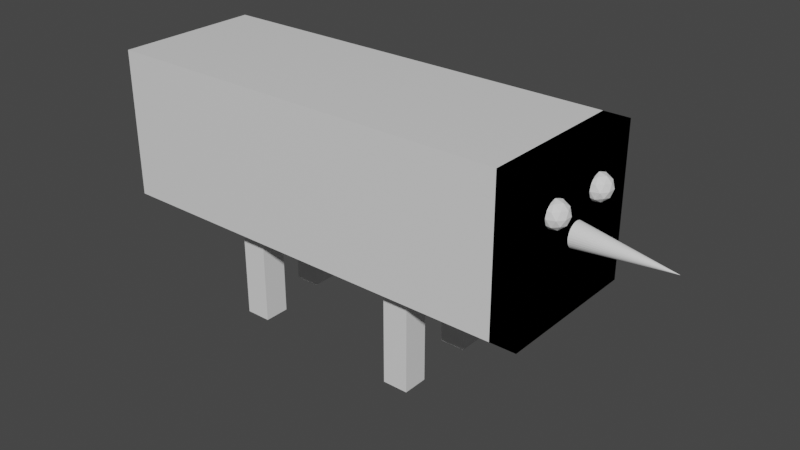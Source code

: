 # Source: untitled.blend  (saved by Blender 3.1.7; exported with 4.5.12 LTS)
import bpy
from mathutils import Matrix  # noqa: F401  (used for matrix-valued properties, if any)

bpy.ops.wm.read_factory_settings(use_empty=True)
scene = bpy.context.scene
scene.name = 'Scene'

# ---- collections
col_collection = bpy.data.collections.new('Collection'); scene.collection.children.link(col_collection)

# ---- materials (node trees are filled in below, after node groups)
mat_material = bpy.data.materials.new('Material')
mat_material.alpha_threshold = 0.0
mat_material.use_transparent_shadow = False
mat_material.line_color = (0.0, 0.0, 0.0, 1.0)

# ---- material node trees
mat_material.use_nodes = True; mat_material.node_tree.nodes.clear()
_N = mat_material.node_tree.nodes; _L = mat_material.node_tree.links
n0 = _N.new('ShaderNodeOutputMaterial'); n0.name = 'Material Output'; n0.location = (300, 300)
n1 = _N.new('ShaderNodeBsdfPrincipled'); n1.name = 'Principled BSDF'; n1.location = (10, 300)
n1.distribution = 'GGX'
n1.subsurface_method = 'RANDOM_WALK_SKIN'
n1.inputs[2].default_value = 0.4
n1.inputs[3].default_value = 1.45
n1.inputs[27].default_value = (0.0, 0.0, 0.0, 1.0)
n1.inputs[28].default_value = 1.0
_L.new(n1.outputs[0], n0.inputs[0])
n0.is_active_output = True

# ---- world
world_world = bpy.data.worlds.new('World'); scene.world = world_world
world_world.use_nodes = True; world_world.node_tree.nodes.clear()
_N = world_world.node_tree.nodes; _L = world_world.node_tree.links
n0 = _N.new('ShaderNodeOutputWorld'); n0.name = 'World Output'; n0.location = (300, 300)
n1 = _N.new('ShaderNodeBackground'); n1.name = 'Background'; n1.location = (10, 300)
n1.inputs[0].default_value = (0.05088, 0.05088, 0.05088, 1.0)
_L.new(n1.outputs[0], n0.inputs[0])
n0.is_active_output = True
world_world.color = (0.05088, 0.05088, 0.05088)
world_world.use_sun_shadow = False
world_world.sun_shadow_jitter_overblur = 0.0

# ---- meshes
me_cube = bpy.data.meshes.new('Cube')
me_cube.from_pydata([(1.0, 1.0, 1.0), (1.0, 1.0, -1.0), (1.0, -1.0, 1.0), (1.0, -1.0, -1.0), (-1.0, 1.0, 1.0), (-1.0, 1.0, -1.0), (-1.0, -1.0, 1.0), (-1.0, -1.0, -1.0), (1.0, 1.0, 1.0), (1.0, 1.0, -1.0), (1.0, -1.0, 1.0), (1.0, -1.0, -1.0), (-1.0, 1.0, 1.0), (-1.0, 1.0, -1.0), (-1.0, -1.0, 1.0), (-1.0, -1.0, -1.0), (-33.89, 1.0, 1.0), (-33.89, 1.0, -1.0), (-33.89, -1.0, 1.0), (-33.89, -1.0, -1.0), (-6.892, -0.6867, -1.256), (-6.892, -0.6867, -0.9114), (-6.892, -0.3419, -1.256), (-6.892, -0.3419, -0.9114), (-4.892, -0.6867, -1.256), (-4.892, -0.6867, -0.9114), (-4.892, -0.3419, -1.256), (-4.892, -0.3419, -0.9114), (-6.892, -0.6867, -0.9114), (-6.892, -0.3419, -0.9114), (-4.892, -0.6867, -0.9114), (-4.892, -0.3419, -0.9114)], [], [(0, 2, 6, 4), (3, 7, 6, 2), (7, 5, 4, 6), (5, 7, 3, 1), (1, 3, 2, 0), (5, 1, 0, 4), (8, 12, 14, 10), (11, 10, 14, 15), (13, 15, 19, 17), (13, 9, 11, 15), (9, 8, 10, 11), (13, 12, 8, 9), (19, 18, 16, 17), (14, 12, 16, 18), (12, 13, 17, 16), (15, 14, 18, 19), (31, 29, 28, 30)])
_uv = me_cube.uv_layers.new(name='UVMap')
_uv.uv.foreach_set('vector', [0.625, 0.5, 0.625, 0.75, 0.875, 0.75, 0.875, 0.5, 0.375, 0.75, 0.375, 1.0, 0.625, 1.0, 0.625, 0.75, 0.375, 0.0, 0.375, 0.25, 0.625, 0.25, 0.625, 0.0, 0.125, 0.5, 0.125, 0.75, 0.375, 0.75, 0.375, 0.5, 0.375, 0.5, 0.375, 0.75, 0.625, 0.75, 0.625, 0.5, 0.375, 0.25, 0.375, 0.5, 0.625, 0.5, 0.625, 0.25, 0.625, 0.5, 0.875, 0.5, 0.875, 0.75, 0.625, 0.75, 0.375, 0.75, 0.625, 0.75, 0.625, 1.0, 0.375, 1.0, 0.125, 0.5, 0.125, 0.75, 0.125, 0.75, 0.125, 0.5, 0.125, 0.5, 0.375, 0.5, 0.375, 0.75, 0.125, 0.75, 0.375, 0.5, 0.625, 0.5, 0.625, 0.75, 0.375, 0.75, 0.375, 0.25, 0.625, 0.25, 0.625, 0.5, 0.375, 0.5, 0.375, 0.0, 0.625, 0.0, 0.625, 0.25, 0.375, 0.25, 0.875, 0.75, 0.875, 0.5, 0.875, 0.5, 0.875, 0.75, 0.625, 0.25, 0.375, 0.25, 0.375, 0.25, 0.625, 0.25, 0.375, 1.0, 0.625, 1.0, 0.625, 1.0, 0.375, 1.0, 0.625, 0.5, 0.875, 0.5, 0.875, 0.75, 0.625, 0.75])
me_cube.materials.append(mat_material)
me_cube.use_remesh_preserve_volume = False
me_cube.use_remesh_preserve_attributes = False
me_cube.use_mirror_vertex_groups = False
me_cube.update()
me_cone = bpy.data.meshes.new('Cone')
me_cone.from_pydata([(0.0, 1.0, -1.0), (0.1951, 0.9808, -1.0), (0.3827, 0.9239, -1.0), (0.5556, 0.8315, -1.0), (0.7071, 0.7071, -1.0), (0.8315, 0.5556, -1.0), (0.9239, 0.3827, -1.0), (0.9808, 0.1951, -1.0), (1.0, -4.371e-08, -1.0), (0.9808, -0.1951, -1.0), (0.9239, -0.3827, -1.0), (0.8315, -0.5556, -1.0), (0.7071, -0.7071, -1.0), (0.5556, -0.8315, -1.0), (0.3827, -0.9239, -1.0), (0.1951, -0.9808, -1.0), (-8.742e-08, -1.0, -1.0), (-0.1951, -0.9808, -1.0), (-0.3827, -0.9239, -1.0), (-0.5556, -0.8315, -1.0), (-0.7071, -0.7071, -1.0), (-0.8315, -0.5556, -1.0), (-0.9239, -0.3827, -1.0), (-0.9808, -0.1951, -1.0), (-1.0, 1.192e-08, -1.0), (-0.9808, 0.1951, -1.0), (-0.9239, 0.3827, -1.0), (-0.8315, 0.5556, -1.0), (-0.7071, 0.7071, -1.0), (-0.5556, 0.8315, -1.0), (-0.3827, 0.9239, -1.0), (-0.1951, 0.9808, -1.0), (0.0, 0.0, 1.0)], [], [(0, 32, 1), (1, 32, 2), (2, 32, 3), (3, 32, 4), (4, 32, 5), (5, 32, 6), (6, 32, 7), (7, 32, 8), (8, 32, 9), (9, 32, 10), (10, 32, 11), (11, 32, 12), (12, 32, 13), (13, 32, 14), (14, 32, 15), (15, 32, 16), (16, 32, 17), (17, 32, 18), (18, 32, 19), (19, 32, 20), (20, 32, 21), (21, 32, 22), (22, 32, 23), (23, 32, 24), (24, 32, 25), (25, 32, 26), (26, 32, 27), (27, 32, 28), (28, 32, 29), (29, 32, 30), (0, 1, 2, 3, 4, 5, 6, 7, 8, 9, 10, 11, 12, 13, 14, 15, 16, 17, 18, 19, 20, 21, 22, 23, 24, 25, 26, 27, 28, 29, 30, 31), (30, 32, 31), (31, 32, 0)])
_uv = me_cone.uv_layers.new(name='UVMap')
_uv.uv.foreach_set('vector', [0.25, 0.49, 0.25, 0.25, 0.2968, 0.4854, 0.2968, 0.4854, 0.25, 0.25, 0.3418, 0.4717, 0.3418, 0.4717, 0.25, 0.25, 0.3833, 0.4496, 0.3833, 0.4496, 0.25, 0.25, 0.4197, 0.4197, 0.4197, 0.4197, 0.25, 0.25, 0.4496, 0.3833, 0.4496, 0.3833, 0.25, 0.25, 0.4717, 0.3418, 0.4717, 0.3418, 0.25, 0.25, 0.4854, 0.2968, 0.4854, 0.2968, 0.25, 0.25, 0.49, 0.25, 0.49, 0.25, 0.25, 0.25, 0.4854, 0.2032, 0.4854, 0.2032, 0.25, 0.25, 0.4717, 0.1582, 0.4717, 0.1582, 0.25, 0.25, 0.4496, 0.1167, 0.4496, 0.1167, 0.25, 0.25, 0.4197, 0.08029, 0.4197, 0.08029, 0.25, 0.25, 0.3833, 0.05045, 0.3833, 0.05045, 0.25, 0.25, 0.3418, 0.02827, 0.3418, 0.02827, 0.25, 0.25, 0.2968, 0.01461, 0.2968, 0.01461, 0.25, 0.25, 0.25, 0.01, 0.25, 0.01, 0.25, 0.25, 0.2032, 0.01461, 0.2032, 0.01461, 0.25, 0.25, 0.1582, 0.02827, 0.1582, 0.02827, 0.25, 0.25, 0.1167, 0.05045, 0.1167, 0.05045, 0.25, 0.25, 0.08029, 0.08029, 0.08029, 0.08029, 0.25, 0.25, 0.05045, 0.1167, 0.05045, 0.1167, 0.25, 0.25, 0.02827, 0.1582, 0.02827, 0.1582, 0.25, 0.25, 0.01461, 0.2032, 0.01461, 0.2032, 0.25, 0.25, 0.01, 0.25, 0.01, 0.25, 0.25, 0.25, 0.01461, 0.2968, 0.01461, 0.2968, 0.25, 0.25, 0.02827, 0.3418, 0.02827, 0.3418, 0.25, 0.25, 0.05045, 0.3833, 0.05045, 0.3833, 0.25, 0.25, 0.08029, 0.4197, 0.08029, 0.4197, 0.25, 0.25, 0.1167, 0.4496, 0.1167, 0.4496, 0.25, 0.25, 0.1582, 0.4717, 0.75, 0.49, 0.7968, 0.4854, 0.8418, 0.4717, 0.8833, 0.4496, 0.9197, 0.4197, 0.9496, 0.3833, 0.9717, 0.3418, 0.9854, 0.2968, 0.99, 0.25, 0.9854, 0.2032, 0.9717, 0.1582, 0.9496, 0.1167, 0.9197, 0.08029, 0.8833, 0.05045, 0.8418, 0.02827, 0.7968, 0.01461, 0.75, 0.01, 0.7032, 0.01461, 0.6582, 0.02827, 0.6167, 0.05045, 0.5803, 0.08029, 0.5504, 0.1167, 0.5283, 0.1582, 0.5146, 0.2032, 0.51, 0.25, 0.5146, 0.2968, 0.5283, 0.3418, 0.5504, 0.3833, 0.5803, 0.4197, 0.6167, 0.4496, 0.6582, 0.4717, 0.7032, 0.4854, 0.1582, 0.4717, 0.25, 0.25, 0.2032, 0.4854, 0.2032, 0.4854, 0.25, 0.25, 0.25, 0.49])
me_cone.use_remesh_fix_poles = True
me_cone.use_remesh_preserve_attributes = False
me_cone.update()
me_icosphere = bpy.data.meshes.new('Icosphere')
me_icosphere.from_pydata([(0.0, 0.0, -1.0), (0.7236, -0.5257, -0.4472), (-0.2764, -0.8506, -0.4472), (-0.8944, 0.0, -0.4472), (-0.2764, 0.8506, -0.4472), (0.7236, 0.5257, -0.4472), (0.2764, -0.8506, 0.4472), (-0.7236, -0.5257, 0.4472), (-0.7236, 0.5257, 0.4472), (0.2764, 0.8506, 0.4472), (0.8944, 0.0, 0.4472), (0.0, 0.0, 1.0), (-0.1625, -0.5, -0.8507), (0.4253, -0.309, -0.8507), (0.2629, -0.809, -0.5257), (0.8506, 0.0, -0.5257), (0.4253, 0.309, -0.8507), (-0.5257, 0.0, -0.8507), (-0.6882, -0.5, -0.5257), (-0.1625, 0.5, -0.8507), (-0.6882, 0.5, -0.5257), (0.2629, 0.809, -0.5257), (0.9511, -0.309, 0.0), (0.9511, 0.309, 0.0), (0.0, -1.0, 0.0), (0.5878, -0.809, 0.0), (-0.9511, -0.309, 0.0), (-0.5878, -0.809, 0.0), (-0.5878, 0.809, 0.0), (-0.9511, 0.309, 0.0), (0.5878, 0.809, 0.0), (0.0, 1.0, 0.0), (0.6882, -0.5, 0.5257), (-0.2629, -0.809, 0.5257), (-0.8506, 0.0, 0.5257), (-0.2629, 0.809, 0.5257), (0.6882, 0.5, 0.5257), (0.1625, -0.5, 0.8507), (0.5257, 0.0, 0.8507), (-0.4253, -0.309, 0.8507), (-0.4253, 0.309, 0.8507), (0.1625, 0.5, 0.8507)], [], [(0, 13, 12), (1, 13, 15), (0, 12, 17), (0, 17, 19), (0, 19, 16), (1, 15, 22), (2, 14, 24), (3, 18, 26), (4, 20, 28), (5, 21, 30), (1, 22, 25), (2, 24, 27), (3, 26, 29), (4, 28, 31), (5, 30, 23), (6, 32, 37), (7, 33, 39), (8, 34, 40), (9, 35, 41), (10, 36, 38), (38, 41, 11), (38, 36, 41), (36, 9, 41), (41, 40, 11), (41, 35, 40), (35, 8, 40), (40, 39, 11), (40, 34, 39), (34, 7, 39), (39, 37, 11), (39, 33, 37), (33, 6, 37), (37, 38, 11), (37, 32, 38), (32, 10, 38), (23, 36, 10), (23, 30, 36), (30, 9, 36), (31, 35, 9), (31, 28, 35), (28, 8, 35), (29, 34, 8), (29, 26, 34), (26, 7, 34), (27, 33, 7), (27, 24, 33), (24, 6, 33), (25, 32, 6), (25, 22, 32), (22, 10, 32), (30, 31, 9), (30, 21, 31), (21, 4, 31), (28, 29, 8), (28, 20, 29), (20, 3, 29), (26, 27, 7), (26, 18, 27), (18, 2, 27), (24, 25, 6), (24, 14, 25), (14, 1, 25), (22, 23, 10), (22, 15, 23), (15, 5, 23), (16, 21, 5), (16, 19, 21), (19, 4, 21), (19, 20, 4), (19, 17, 20), (17, 3, 20), (17, 18, 3), (17, 12, 18), (12, 2, 18), (15, 16, 5), (15, 13, 16), (13, 0, 16), (12, 14, 2), (12, 13, 14), (13, 1, 14)])
_uv = me_icosphere.uv_layers.new(name='UVMap')
_uv.uv.foreach_set('vector', [0.1818, 0.0, 0.2273, 0.07873, 0.1364, 0.07873, 0.2727, 0.1575, 0.3182, 0.07873, 0.3636, 0.1575, 0.9091, 0.0, 0.9545, 0.07873, 0.8636, 0.07873, 0.7273, 0.0, 0.7727, 0.07873, 0.6818, 0.07873, 0.5455, 0.0, 0.5909, 0.07873, 0.5, 0.07873, 0.2727, 0.1575, 0.3636, 0.1575, 0.3182, 0.2362, 0.09091, 0.1575, 0.1818, 0.1575, 0.1364, 0.2362, 0.8182, 0.1575, 0.9091, 0.1575, 0.8636, 0.2362, 0.6364, 0.1575, 0.7273, 0.1575, 0.6818, 0.2362, 0.4545, 0.1575, 0.5455, 0.1575, 0.5, 0.2362, 0.2727, 0.1575, 0.3182, 0.2362, 0.2273, 0.2362, 0.09091, 0.1575, 0.1364, 0.2362, 0.04546, 0.2362, 0.8182, 0.1575, 0.8636, 0.2362, 0.7727, 0.2362, 0.6364, 0.1575, 0.6818, 0.2362, 0.5909, 0.2362, 0.4545, 0.1575, 0.5, 0.2362, 0.4091, 0.2362, 0.1818, 0.3149, 0.2727, 0.3149, 0.2273, 0.3937, 0.0, 0.3149, 0.09091, 0.3149, 0.04546, 0.3937, 0.7273, 0.3149, 0.8182, 0.3149, 0.7727, 0.3937, 0.5455, 0.3149, 0.6364, 0.3149, 0.5909, 0.3937, 0.3636, 0.3149, 0.4545, 0.3149, 0.4091, 0.3937, 0.4091, 0.3937, 0.5, 0.3937, 0.4545, 0.4724, 0.4091, 0.3937, 0.4545, 0.3149, 0.5, 0.3937, 0.4545, 0.3149, 0.5455, 0.3149, 0.5, 0.3937, 0.5909, 0.3937, 0.6818, 0.3937, 0.6364, 0.4724, 0.5909, 0.3937, 0.6364, 0.3149, 0.6818, 0.3937, 0.6364, 0.3149, 0.7273, 0.3149, 0.6818, 0.3937, 0.7727, 0.3937, 0.8636, 0.3937, 0.8182, 0.4724, 0.7727, 0.3937, 0.8182, 0.3149, 0.8636, 0.3937, 0.8182, 0.3149, 0.9091, 0.3149, 0.8636, 0.3937, 0.04546, 0.3937, 0.1364, 0.3937, 0.09091, 0.4724, 0.04546, 0.3937, 0.09091, 0.3149, 0.1364, 0.3937, 0.09091, 0.3149, 0.1818, 0.3149, 0.1364, 0.3937, 0.2273, 0.3937, 0.3182, 0.3937, 0.2727, 0.4724, 0.2273, 0.3937, 0.2727, 0.3149, 0.3182, 0.3937, 0.2727, 0.3149, 0.3636, 0.3149, 0.3182, 0.3937, 0.4091, 0.2362, 0.4545, 0.3149, 0.3636, 0.3149, 0.4091, 0.2362, 0.5, 0.2362, 0.4545, 0.3149, 0.5, 0.2362, 0.5455, 0.3149, 0.4545, 0.3149, 0.5909, 0.2362, 0.6364, 0.3149, 0.5455, 0.3149, 0.5909, 0.2362, 0.6818, 0.2362, 0.6364, 0.3149, 0.6818, 0.2362, 0.7273, 0.3149, 0.6364, 0.3149, 0.7727, 0.2362, 0.8182, 0.3149, 0.7273, 0.3149, 0.7727, 0.2362, 0.8636, 0.2362, 0.8182, 0.3149, 0.8636, 0.2362, 0.9091, 0.3149, 0.8182, 0.3149, 0.04546, 0.2362, 0.09091, 0.3149, 0.0, 0.3149, 0.04546, 0.2362, 0.1364, 0.2362, 0.09091, 0.3149, 0.1364, 0.2362, 0.1818, 0.3149, 0.09091, 0.3149, 0.2273, 0.2362, 0.2727, 0.3149, 0.1818, 0.3149, 0.2273, 0.2362, 0.3182, 0.2362, 0.2727, 0.3149, 0.3182, 0.2362, 0.3636, 0.3149, 0.2727, 0.3149, 0.5, 0.2362, 0.5909, 0.2362, 0.5455, 0.3149, 0.5, 0.2362, 0.5455, 0.1575, 0.5909, 0.2362, 0.5455, 0.1575, 0.6364, 0.1575, 0.5909, 0.2362, 0.6818, 0.2362, 0.7727, 0.2362, 0.7273, 0.3149, 0.6818, 0.2362, 0.7273, 0.1575, 0.7727, 0.2362, 0.7273, 0.1575, 0.8182, 0.1575, 0.7727, 0.2362, 0.8636, 0.2362, 0.9545, 0.2362, 0.9091, 0.3149, 0.8636, 0.2362, 0.9091, 0.1575, 0.9545, 0.2362, 0.9091, 0.1575, 1.0, 0.1575, 0.9545, 0.2362, 0.1364, 0.2362, 0.2273, 0.2362, 0.1818, 0.3149, 0.1364, 0.2362, 0.1818, 0.1575, 0.2273, 0.2362, 0.1818, 0.1575, 0.2727, 0.1575, 0.2273, 0.2362, 0.3182, 0.2362, 0.4091, 0.2362, 0.3636, 0.3149, 0.3182, 0.2362, 0.3636, 0.1575, 0.4091, 0.2362, 0.3636, 0.1575, 0.4545, 0.1575, 0.4091, 0.2362, 0.5, 0.07873, 0.5455, 0.1575, 0.4545, 0.1575, 0.5, 0.07873, 0.5909, 0.07873, 0.5455, 0.1575, 0.5909, 0.07873, 0.6364, 0.1575, 0.5455, 0.1575, 0.6818, 0.07873, 0.7273, 0.1575, 0.6364, 0.1575, 0.6818, 0.07873, 0.7727, 0.07873, 0.7273, 0.1575, 0.7727, 0.07873, 0.8182, 0.1575, 0.7273, 0.1575, 0.8636, 0.07873, 0.9091, 0.1575, 0.8182, 0.1575, 0.8636, 0.07873, 0.9545, 0.07873, 0.9091, 0.1575, 0.9545, 0.07873, 1.0, 0.1575, 0.9091, 0.1575, 0.3636, 0.1575, 0.4091, 0.07873, 0.4545, 0.1575, 0.3636, 0.1575, 0.3182, 0.07873, 0.4091, 0.07873, 0.3182, 0.07873, 0.3636, 0.0, 0.4091, 0.07873, 0.1364, 0.07873, 0.1818, 0.1575, 0.09091, 0.1575, 0.1364, 0.07873, 0.2273, 0.07873, 0.1818, 0.1575, 0.2273, 0.07873, 0.2727, 0.1575, 0.1818, 0.1575])
me_icosphere.use_remesh_fix_poles = True
me_icosphere.use_remesh_preserve_attributes = False
me_icosphere.update()
me_icosphere_001 = bpy.data.meshes.new('Icosphere.001')
me_icosphere_001.from_pydata([(0.0, 0.0, -1.0), (0.7236, -0.5257, -0.4472), (-0.2764, -0.8506, -0.4472), (-0.8944, 0.0, -0.4472), (-0.2764, 0.8506, -0.4472), (0.7236, 0.5257, -0.4472), (0.2764, -0.8506, 0.4472), (-0.7236, -0.5257, 0.4472), (-0.7236, 0.5257, 0.4472), (0.2764, 0.8506, 0.4472), (0.8944, 0.0, 0.4472), (0.0, 0.0, 1.0), (-0.1625, -0.5, -0.8507), (0.4253, -0.309, -0.8507), (0.2629, -0.809, -0.5257), (0.8506, 0.0, -0.5257), (0.4253, 0.309, -0.8507), (-0.5257, 0.0, -0.8507), (-0.6882, -0.5, -0.5257), (-0.1625, 0.5, -0.8507), (-0.6882, 0.5, -0.5257), (0.2629, 0.809, -0.5257), (0.9511, -0.309, 0.0), (0.9511, 0.309, 0.0), (0.0, -1.0, 0.0), (0.5878, -0.809, 0.0), (-0.9511, -0.309, 0.0), (-0.5878, -0.809, 0.0), (-0.5878, 0.809, 0.0), (-0.9511, 0.309, 0.0), (0.5878, 0.809, 0.0), (0.0, 1.0, 0.0), (0.6882, -0.5, 0.5257), (-0.2629, -0.809, 0.5257), (-0.8506, 0.0, 0.5257), (-0.2629, 0.809, 0.5257), (0.6882, 0.5, 0.5257), (0.1625, -0.5, 0.8507), (0.5257, 0.0, 0.8507), (-0.4253, -0.309, 0.8507), (-0.4253, 0.309, 0.8507), (0.1625, 0.5, 0.8507)], [], [(0, 13, 12), (1, 13, 15), (0, 12, 17), (0, 17, 19), (0, 19, 16), (1, 15, 22), (2, 14, 24), (3, 18, 26), (4, 20, 28), (5, 21, 30), (1, 22, 25), (2, 24, 27), (3, 26, 29), (4, 28, 31), (5, 30, 23), (6, 32, 37), (7, 33, 39), (8, 34, 40), (9, 35, 41), (10, 36, 38), (38, 41, 11), (38, 36, 41), (36, 9, 41), (41, 40, 11), (41, 35, 40), (35, 8, 40), (40, 39, 11), (40, 34, 39), (34, 7, 39), (39, 37, 11), (39, 33, 37), (33, 6, 37), (37, 38, 11), (37, 32, 38), (32, 10, 38), (23, 36, 10), (23, 30, 36), (30, 9, 36), (31, 35, 9), (31, 28, 35), (28, 8, 35), (29, 34, 8), (29, 26, 34), (26, 7, 34), (27, 33, 7), (27, 24, 33), (24, 6, 33), (25, 32, 6), (25, 22, 32), (22, 10, 32), (30, 31, 9), (30, 21, 31), (21, 4, 31), (28, 29, 8), (28, 20, 29), (20, 3, 29), (26, 27, 7), (26, 18, 27), (18, 2, 27), (24, 25, 6), (24, 14, 25), (14, 1, 25), (22, 23, 10), (22, 15, 23), (15, 5, 23), (16, 21, 5), (16, 19, 21), (19, 4, 21), (19, 20, 4), (19, 17, 20), (17, 3, 20), (17, 18, 3), (17, 12, 18), (12, 2, 18), (15, 16, 5), (15, 13, 16), (13, 0, 16), (12, 14, 2), (12, 13, 14), (13, 1, 14)])
_uv = me_icosphere_001.uv_layers.new(name='UVMap')
_uv.uv.foreach_set('vector', [0.1818, 0.0, 0.2273, 0.07873, 0.1364, 0.07873, 0.2727, 0.1575, 0.3182, 0.07873, 0.3636, 0.1575, 0.9091, 0.0, 0.9545, 0.07873, 0.8636, 0.07873, 0.7273, 0.0, 0.7727, 0.07873, 0.6818, 0.07873, 0.5455, 0.0, 0.5909, 0.07873, 0.5, 0.07873, 0.2727, 0.1575, 0.3636, 0.1575, 0.3182, 0.2362, 0.09091, 0.1575, 0.1818, 0.1575, 0.1364, 0.2362, 0.8182, 0.1575, 0.9091, 0.1575, 0.8636, 0.2362, 0.6364, 0.1575, 0.7273, 0.1575, 0.6818, 0.2362, 0.4545, 0.1575, 0.5455, 0.1575, 0.5, 0.2362, 0.2727, 0.1575, 0.3182, 0.2362, 0.2273, 0.2362, 0.09091, 0.1575, 0.1364, 0.2362, 0.04546, 0.2362, 0.8182, 0.1575, 0.8636, 0.2362, 0.7727, 0.2362, 0.6364, 0.1575, 0.6818, 0.2362, 0.5909, 0.2362, 0.4545, 0.1575, 0.5, 0.2362, 0.4091, 0.2362, 0.1818, 0.3149, 0.2727, 0.3149, 0.2273, 0.3937, 0.0, 0.3149, 0.09091, 0.3149, 0.04546, 0.3937, 0.7273, 0.3149, 0.8182, 0.3149, 0.7727, 0.3937, 0.5455, 0.3149, 0.6364, 0.3149, 0.5909, 0.3937, 0.3636, 0.3149, 0.4545, 0.3149, 0.4091, 0.3937, 0.4091, 0.3937, 0.5, 0.3937, 0.4545, 0.4724, 0.4091, 0.3937, 0.4545, 0.3149, 0.5, 0.3937, 0.4545, 0.3149, 0.5455, 0.3149, 0.5, 0.3937, 0.5909, 0.3937, 0.6818, 0.3937, 0.6364, 0.4724, 0.5909, 0.3937, 0.6364, 0.3149, 0.6818, 0.3937, 0.6364, 0.3149, 0.7273, 0.3149, 0.6818, 0.3937, 0.7727, 0.3937, 0.8636, 0.3937, 0.8182, 0.4724, 0.7727, 0.3937, 0.8182, 0.3149, 0.8636, 0.3937, 0.8182, 0.3149, 0.9091, 0.3149, 0.8636, 0.3937, 0.04546, 0.3937, 0.1364, 0.3937, 0.09091, 0.4724, 0.04546, 0.3937, 0.09091, 0.3149, 0.1364, 0.3937, 0.09091, 0.3149, 0.1818, 0.3149, 0.1364, 0.3937, 0.2273, 0.3937, 0.3182, 0.3937, 0.2727, 0.4724, 0.2273, 0.3937, 0.2727, 0.3149, 0.3182, 0.3937, 0.2727, 0.3149, 0.3636, 0.3149, 0.3182, 0.3937, 0.4091, 0.2362, 0.4545, 0.3149, 0.3636, 0.3149, 0.4091, 0.2362, 0.5, 0.2362, 0.4545, 0.3149, 0.5, 0.2362, 0.5455, 0.3149, 0.4545, 0.3149, 0.5909, 0.2362, 0.6364, 0.3149, 0.5455, 0.3149, 0.5909, 0.2362, 0.6818, 0.2362, 0.6364, 0.3149, 0.6818, 0.2362, 0.7273, 0.3149, 0.6364, 0.3149, 0.7727, 0.2362, 0.8182, 0.3149, 0.7273, 0.3149, 0.7727, 0.2362, 0.8636, 0.2362, 0.8182, 0.3149, 0.8636, 0.2362, 0.9091, 0.3149, 0.8182, 0.3149, 0.04546, 0.2362, 0.09091, 0.3149, 0.0, 0.3149, 0.04546, 0.2362, 0.1364, 0.2362, 0.09091, 0.3149, 0.1364, 0.2362, 0.1818, 0.3149, 0.09091, 0.3149, 0.2273, 0.2362, 0.2727, 0.3149, 0.1818, 0.3149, 0.2273, 0.2362, 0.3182, 0.2362, 0.2727, 0.3149, 0.3182, 0.2362, 0.3636, 0.3149, 0.2727, 0.3149, 0.5, 0.2362, 0.5909, 0.2362, 0.5455, 0.3149, 0.5, 0.2362, 0.5455, 0.1575, 0.5909, 0.2362, 0.5455, 0.1575, 0.6364, 0.1575, 0.5909, 0.2362, 0.6818, 0.2362, 0.7727, 0.2362, 0.7273, 0.3149, 0.6818, 0.2362, 0.7273, 0.1575, 0.7727, 0.2362, 0.7273, 0.1575, 0.8182, 0.1575, 0.7727, 0.2362, 0.8636, 0.2362, 0.9545, 0.2362, 0.9091, 0.3149, 0.8636, 0.2362, 0.9091, 0.1575, 0.9545, 0.2362, 0.9091, 0.1575, 1.0, 0.1575, 0.9545, 0.2362, 0.1364, 0.2362, 0.2273, 0.2362, 0.1818, 0.3149, 0.1364, 0.2362, 0.1818, 0.1575, 0.2273, 0.2362, 0.1818, 0.1575, 0.2727, 0.1575, 0.2273, 0.2362, 0.3182, 0.2362, 0.4091, 0.2362, 0.3636, 0.3149, 0.3182, 0.2362, 0.3636, 0.1575, 0.4091, 0.2362, 0.3636, 0.1575, 0.4545, 0.1575, 0.4091, 0.2362, 0.5, 0.07873, 0.5455, 0.1575, 0.4545, 0.1575, 0.5, 0.07873, 0.5909, 0.07873, 0.5455, 0.1575, 0.5909, 0.07873, 0.6364, 0.1575, 0.5455, 0.1575, 0.6818, 0.07873, 0.7273, 0.1575, 0.6364, 0.1575, 0.6818, 0.07873, 0.7727, 0.07873, 0.7273, 0.1575, 0.7727, 0.07873, 0.8182, 0.1575, 0.7273, 0.1575, 0.8636, 0.07873, 0.9091, 0.1575, 0.8182, 0.1575, 0.8636, 0.07873, 0.9545, 0.07873, 0.9091, 0.1575, 0.9545, 0.07873, 1.0, 0.1575, 0.9091, 0.1575, 0.3636, 0.1575, 0.4091, 0.07873, 0.4545, 0.1575, 0.3636, 0.1575, 0.3182, 0.07873, 0.4091, 0.07873, 0.3182, 0.07873, 0.3636, 0.0, 0.4091, 0.07873, 0.1364, 0.07873, 0.1818, 0.1575, 0.09091, 0.1575, 0.1364, 0.07873, 0.2273, 0.07873, 0.1818, 0.1575, 0.2273, 0.07873, 0.2727, 0.1575, 0.1818, 0.1575])
me_icosphere_001.use_remesh_fix_poles = True
me_icosphere_001.use_remesh_preserve_attributes = False
me_icosphere_001.update()
me_cube_001 = bpy.data.meshes.new('Cube.001')
me_cube_001.from_pydata([(-6.892, -0.6867, -1.256), (-6.892, -0.6867, -0.9114), (-6.892, -0.3419, -1.256), (-6.892, -0.3419, -0.9114), (-4.892, -0.6867, -1.256), (-4.892, -0.6867, -0.9114), (-4.892, -0.3419, -1.256), (-4.892, -0.3419, -0.9114), (-6.892, -0.6867, -2.51), (-6.892, -0.3419, -2.51), (-4.892, -0.6867, -2.51), (-4.892, -0.3419, -2.51)], [], [(0, 1, 3, 2), (2, 3, 7, 6), (6, 7, 5, 4), (4, 5, 1, 0), (4, 0, 8, 10), (9, 11, 10, 8), (2, 6, 11, 9), (0, 2, 9, 8), (6, 4, 10, 11), (1, 5, 7, 3)])
_uv = me_cube_001.uv_layers.new(name='UVMap')
_uv.uv.foreach_set('vector', [0.375, 0.0, 0.625, 0.0, 0.625, 0.25, 0.375, 0.25, 0.375, 0.25, 0.625, 0.25, 0.625, 0.5, 0.375, 0.5, 0.375, 0.5, 0.625, 0.5, 0.625, 0.75, 0.375, 0.75, 0.375, 0.75, 0.625, 0.75, 0.625, 1.0, 0.375, 1.0, 0.375, 0.75, 0.375, 1.0, 0.375, 1.0, 0.375, 0.75, 0.125, 0.5, 0.375, 0.5, 0.375, 0.75, 0.125, 0.75, 0.375, 0.25, 0.375, 0.5, 0.375, 0.5, 0.375, 0.25, 0.375, 0.0, 0.375, 0.25, 0.375, 0.25, 0.375, 0.0, 0.375, 0.5, 0.375, 0.75, 0.375, 0.75, 0.375, 0.5, 0.625, 1.0, 0.625, 0.75, 0.625, 0.5, 0.625, 0.25])
me_cube_001.materials.append(mat_material)
me_cube_001.use_remesh_preserve_volume = False
me_cube_001.use_remesh_preserve_attributes = False
me_cube_001.use_mirror_vertex_groups = False
me_cube_001.update()
me_cube_002 = bpy.data.meshes.new('Cube.002')
me_cube_002.from_pydata([(-6.892, -0.6867, -1.256), (-6.892, -0.6867, -0.9114), (-6.892, -0.3419, -1.256), (-6.892, -0.3419, -0.9114), (-4.892, -0.6867, -1.256), (-4.892, -0.6867, -0.9114), (-4.892, -0.3419, -1.256), (-4.892, -0.3419, -0.9114), (-6.892, -0.6867, -2.51), (-6.892, -0.3419, -2.51), (-4.892, -0.6867, -2.51), (-4.892, -0.3419, -2.51)], [], [(0, 1, 3, 2), (2, 3, 7, 6), (6, 7, 5, 4), (4, 5, 1, 0), (4, 0, 8, 10), (9, 11, 10, 8), (2, 6, 11, 9), (0, 2, 9, 8), (6, 4, 10, 11), (1, 5, 7, 3)])
_uv = me_cube_002.uv_layers.new(name='UVMap')
_uv.uv.foreach_set('vector', [0.375, 0.0, 0.625, 0.0, 0.625, 0.25, 0.375, 0.25, 0.375, 0.25, 0.625, 0.25, 0.625, 0.5, 0.375, 0.5, 0.375, 0.5, 0.625, 0.5, 0.625, 0.75, 0.375, 0.75, 0.375, 0.75, 0.625, 0.75, 0.625, 1.0, 0.375, 1.0, 0.375, 0.75, 0.375, 1.0, 0.375, 1.0, 0.375, 0.75, 0.125, 0.5, 0.375, 0.5, 0.375, 0.75, 0.125, 0.75, 0.375, 0.25, 0.375, 0.5, 0.375, 0.5, 0.375, 0.25, 0.375, 0.0, 0.375, 0.25, 0.375, 0.25, 0.375, 0.0, 0.375, 0.5, 0.375, 0.75, 0.375, 0.75, 0.375, 0.5, 0.625, 1.0, 0.625, 0.75, 0.625, 0.5, 0.625, 0.25])
me_cube_002.materials.append(mat_material)
me_cube_002.use_remesh_preserve_volume = False
me_cube_002.use_remesh_preserve_attributes = False
me_cube_002.use_mirror_vertex_groups = False
me_cube_002.update()
me_cube_003 = bpy.data.meshes.new('Cube.003')
me_cube_003.from_pydata([(-6.892, -0.6867, -1.256), (-6.892, -0.6867, -0.9114), (-6.892, -0.3419, -1.256), (-6.892, -0.3419, -0.9114), (-4.892, -0.6867, -1.256), (-4.892, -0.6867, -0.9114), (-4.892, -0.3419, -1.256), (-4.892, -0.3419, -0.9114), (-6.892, -0.6867, -2.51), (-6.892, -0.3419, -2.51), (-4.892, -0.6867, -2.51), (-4.892, -0.3419, -2.51)], [], [(0, 1, 3, 2), (2, 3, 7, 6), (6, 7, 5, 4), (4, 5, 1, 0), (4, 0, 8, 10), (9, 11, 10, 8), (2, 6, 11, 9), (0, 2, 9, 8), (6, 4, 10, 11), (1, 5, 7, 3)])
_uv = me_cube_003.uv_layers.new(name='UVMap')
_uv.uv.foreach_set('vector', [0.375, 0.0, 0.625, 0.0, 0.625, 0.25, 0.375, 0.25, 0.375, 0.25, 0.625, 0.25, 0.625, 0.5, 0.375, 0.5, 0.375, 0.5, 0.625, 0.5, 0.625, 0.75, 0.375, 0.75, 0.375, 0.75, 0.625, 0.75, 0.625, 1.0, 0.375, 1.0, 0.375, 0.75, 0.375, 1.0, 0.375, 1.0, 0.375, 0.75, 0.125, 0.5, 0.375, 0.5, 0.375, 0.75, 0.125, 0.75, 0.375, 0.25, 0.375, 0.5, 0.375, 0.5, 0.375, 0.25, 0.375, 0.0, 0.375, 0.25, 0.375, 0.25, 0.375, 0.0, 0.375, 0.5, 0.375, 0.75, 0.375, 0.75, 0.375, 0.5, 0.625, 1.0, 0.625, 0.75, 0.625, 0.5, 0.625, 0.25])
me_cube_003.materials.append(mat_material)
me_cube_003.use_remesh_preserve_volume = False
me_cube_003.use_remesh_preserve_attributes = False
me_cube_003.use_mirror_vertex_groups = False
me_cube_003.update()
me_cube_004 = bpy.data.meshes.new('Cube.004')
me_cube_004.from_pydata([(-6.892, -0.6867, -1.256), (-6.892, -0.6867, -0.9114), (-6.892, -0.3419, -1.256), (-6.892, -0.3419, -0.9114), (-4.892, -0.6867, -1.256), (-4.892, -0.6867, -0.9114), (-4.892, -0.3419, -1.256), (-4.892, -0.3419, -0.9114), (-6.892, -0.6867, -2.51), (-6.892, -0.3419, -2.51), (-4.892, -0.6867, -2.51), (-4.892, -0.3419, -2.51)], [], [(0, 1, 3, 2), (2, 3, 7, 6), (6, 7, 5, 4), (4, 5, 1, 0), (4, 0, 8, 10), (9, 11, 10, 8), (2, 6, 11, 9), (0, 2, 9, 8), (6, 4, 10, 11), (1, 5, 7, 3)])
_uv = me_cube_004.uv_layers.new(name='UVMap')
_uv.uv.foreach_set('vector', [0.375, 0.0, 0.625, 0.0, 0.625, 0.25, 0.375, 0.25, 0.375, 0.25, 0.625, 0.25, 0.625, 0.5, 0.375, 0.5, 0.375, 0.5, 0.625, 0.5, 0.625, 0.75, 0.375, 0.75, 0.375, 0.75, 0.625, 0.75, 0.625, 1.0, 0.375, 1.0, 0.375, 0.75, 0.375, 1.0, 0.375, 1.0, 0.375, 0.75, 0.125, 0.5, 0.375, 0.5, 0.375, 0.75, 0.125, 0.75, 0.375, 0.25, 0.375, 0.5, 0.375, 0.5, 0.375, 0.25, 0.375, 0.0, 0.375, 0.25, 0.375, 0.25, 0.375, 0.0, 0.375, 0.5, 0.375, 0.75, 0.375, 0.75, 0.375, 0.5, 0.625, 1.0, 0.625, 0.75, 0.625, 0.5, 0.625, 0.25])
me_cube_004.materials.append(mat_material)
me_cube_004.use_remesh_preserve_volume = False
me_cube_004.use_remesh_preserve_attributes = False
me_cube_004.use_mirror_vertex_groups = False
me_cube_004.update()

# ---- objects
ob_cube = bpy.data.objects.new('Cube', me_cube)
ob_cone = bpy.data.objects.new('Cone', me_cone)
ob_icosphere = bpy.data.objects.new('Icosphere', me_icosphere)
ob_icosphere_001 = bpy.data.objects.new('Icosphere.001', me_icosphere_001)
ob_cube_001 = bpy.data.objects.new('Cube.001', me_cube_001)
ob_cube_002 = bpy.data.objects.new('Cube.002', me_cube_002)
ob_cube_003 = bpy.data.objects.new('Cube.003', me_cube_003)
ob_cube_004 = bpy.data.objects.new('Cube.004', me_cube_004)

# ---- transforms, parenting, visibility, modifiers, constraints
ob_cube.location = (-0.8769, -1.107, 5.051)
ob_cube.scale = (1.0, 5.801, 5.801)
ob_cube.lock_rotations_4d = False
ob_cube.empty_display_type = 'ARROWS'
ob_cube.lineart.crease_threshold = 0.0
ob_cone.location = (3.321, -0.9923, 4.827)
ob_cone.rotation_euler = (-9.425, 7.813, -3.142)
ob_cone.scale = (1.012, 1.0, 3.893)
ob_icosphere.location = (0.1894, -3.685, 7.417)
ob_icosphere_001.location = (0.1703, 1.255, 7.398)
ob_cube_001.location = (-4.559, -1.632, 5.895)
ob_cube_001.scale = (1.0, 5.801, 5.801)
ob_cube_001.lock_rotations_4d = False
ob_cube_001.empty_display_type = 'ARROWS'
ob_cube_001.lineart.crease_threshold = 0.0
ob_cube_002.location = (-4.324, 4.545, 6.329)
ob_cube_002.scale = (1.0, 5.801, 5.801)
ob_cube_002.lock_rotations_4d = False
ob_cube_002.empty_display_type = 'ARROWS'
ob_cube_002.lineart.crease_threshold = 0.0
ob_cube_003.location = (-19.13, 4.75, 6.159)
ob_cube_003.scale = (1.0, 5.801, 5.801)
ob_cube_003.lock_rotations_4d = False
ob_cube_003.empty_display_type = 'ARROWS'
ob_cube_003.lineart.crease_threshold = 0.0
ob_cube_004.location = (-18.46, -1.325, 6.048)
ob_cube_004.scale = (1.0, 5.801, 5.801)
ob_cube_004.lock_rotations_4d = False
ob_cube_004.empty_display_type = 'ARROWS'
ob_cube_004.lineart.crease_threshold = 0.0

# ---- collection membership
col_collection.objects.link(ob_cube)
col_collection.objects.link(ob_cone)
col_collection.objects.link(ob_icosphere)
col_collection.objects.link(ob_icosphere_001)
col_collection.objects.link(ob_cube_001)
col_collection.objects.link(ob_cube_002)
col_collection.objects.link(ob_cube_003)
col_collection.objects.link(ob_cube_004)

# ---- scene / render settings (as saved in the file)
scene.frame_start = 1; scene.frame_end = 250; scene.frame_set(1)
scene.render.engine = 'BLENDER_EEVEE_NEXT'
scene.cycles.sampling_pattern = 'TABULATED_SOBOL'
scene.cycles.use_light_tree = False
scene.view_settings.view_transform = 'Filmic'
bpy.context.view_layer.update()

# ---- added for rendering (the .blend has no active camera and no usable light): camera, sun
cam_auto = bpy.data.cameras.new('AutoCamera')
cam_auto.lens = 50.0
cam_auto.sensor_width = 36.0
cam_auto.clip_end = 1000.0
ob_auto_camera = bpy.data.objects.new('AutoCamera', cam_auto)
scene.collection.objects.link(ob_auto_camera)
ob_auto_camera.location = (30.4337, -54.1389, 36.4476)
ob_auto_camera.rotation_euler = (1.09748, -7.21219e-08, 0.694738)
scene.camera = ob_auto_camera
light_auto_sun = bpy.data.lights.new('AutoSun', 'SUN')
light_auto_sun.energy = 3.0
light_auto_sun.angle = 0.0523599
ob_auto_sun = bpy.data.objects.new('AutoSun', light_auto_sun)
scene.collection.objects.link(ob_auto_sun)
ob_auto_sun.rotation_euler = (0.872665, 0.174533, 0.523599)
bpy.context.view_layer.update()
